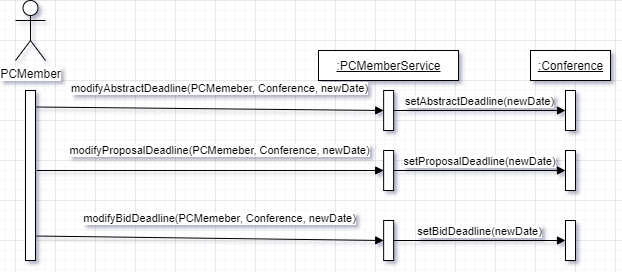

The diagram above was exported from draw.io. Its source (the exported page's mxGraphModel, read from the mxfile embedded in the PNG):
<mxGraphModel dx="621" dy="461" grid="1" gridSize="10" guides="1" tooltips="1" connect="1" arrows="1" fold="1" page="1" pageScale="1" pageWidth="827" pageHeight="1169" math="0" shadow="0">
  <root>
    <mxCell id="0" />
    <mxCell id="1" parent="0" />
    <mxCell id="EFX_0gtJaywPFX1NflqV-1" value="PCMember" style="shape=umlActor;verticalLabelPosition=bottom;labelBackgroundColor=#ffffff;verticalAlign=top;html=1;outlineConnect=0;" vertex="1" parent="1">
      <mxGeometry x="40" y="40" width="30" height="60" as="geometry" />
    </mxCell>
    <mxCell id="EFX_0gtJaywPFX1NflqV-2" value="" style="rounded=0;whiteSpace=wrap;html=1;" vertex="1" parent="1">
      <mxGeometry x="50" y="130" width="10" height="170" as="geometry" />
    </mxCell>
    <mxCell id="EFX_0gtJaywPFX1NflqV-3" value="&lt;u&gt;:PCMemberService&lt;/u&gt;" style="html=1;" vertex="1" parent="1">
      <mxGeometry x="343" y="90" width="140" height="30" as="geometry" />
    </mxCell>
    <mxCell id="EFX_0gtJaywPFX1NflqV-4" value="" style="rounded=0;whiteSpace=wrap;html=1;" vertex="1" parent="1">
      <mxGeometry x="408.14" y="130" width="10" height="40" as="geometry" />
    </mxCell>
    <mxCell id="EFX_0gtJaywPFX1NflqV-5" value="" style="rounded=0;whiteSpace=wrap;html=1;" vertex="1" parent="1">
      <mxGeometry x="408.14" y="190" width="10" height="40" as="geometry" />
    </mxCell>
    <mxCell id="EFX_0gtJaywPFX1NflqV-6" value="" style="rounded=0;whiteSpace=wrap;html=1;" vertex="1" parent="1">
      <mxGeometry x="408.14" y="260" width="10" height="40" as="geometry" />
    </mxCell>
    <mxCell id="EFX_0gtJaywPFX1NflqV-8" value="&lt;u&gt;:Conference&lt;/u&gt;" style="html=1;" vertex="1" parent="1">
      <mxGeometry x="555" y="90" width="80" height="30" as="geometry" />
    </mxCell>
    <mxCell id="EFX_0gtJaywPFX1NflqV-10" value="" style="rounded=0;whiteSpace=wrap;html=1;" vertex="1" parent="1">
      <mxGeometry x="590" y="130" width="10" height="40" as="geometry" />
    </mxCell>
    <mxCell id="EFX_0gtJaywPFX1NflqV-11" value="" style="rounded=0;whiteSpace=wrap;html=1;" vertex="1" parent="1">
      <mxGeometry x="590" y="190" width="10" height="40" as="geometry" />
    </mxCell>
    <mxCell id="EFX_0gtJaywPFX1NflqV-12" value="" style="rounded=0;whiteSpace=wrap;html=1;" vertex="1" parent="1">
      <mxGeometry x="590" y="260" width="10" height="40" as="geometry" />
    </mxCell>
    <mxCell id="EFX_0gtJaywPFX1NflqV-14" value="modifyAbstractDeadline(PCMemeber, Conference, newDate)" style="html=1;verticalAlign=bottom;endArrow=block;exitX=0.957;exitY=0.097;exitDx=0;exitDy=0;exitPerimeter=0;entryX=0;entryY=0.5;entryDx=0;entryDy=0;" edge="1" parent="1" source="EFX_0gtJaywPFX1NflqV-2" target="EFX_0gtJaywPFX1NflqV-4">
      <mxGeometry x="0.0584" y="11" width="80" relative="1" as="geometry">
        <mxPoint x="130" y="150" as="sourcePoint" />
        <mxPoint x="210" y="150" as="targetPoint" />
        <mxPoint as="offset" />
      </mxGeometry>
    </mxCell>
    <mxCell id="EFX_0gtJaywPFX1NflqV-20" value="modifyProposalDeadline(PCMemeber, Conference, newDate)" style="html=1;verticalAlign=bottom;endArrow=block;entryX=0;entryY=0.5;entryDx=0;entryDy=0;" edge="1" parent="1" target="EFX_0gtJaywPFX1NflqV-5">
      <mxGeometry x="0.0584" y="11" width="80" relative="1" as="geometry">
        <mxPoint x="61" y="210" as="sourcePoint" />
        <mxPoint x="408.1399999999999" y="208.61" as="targetPoint" />
        <mxPoint as="offset" />
      </mxGeometry>
    </mxCell>
    <mxCell id="EFX_0gtJaywPFX1NflqV-21" value="modifyBidDeadline(PCMemeber, Conference, newDate)" style="html=1;verticalAlign=bottom;endArrow=block;exitX=1.014;exitY=0.856;exitDx=0;exitDy=0;exitPerimeter=0;entryX=0;entryY=0.5;entryDx=0;entryDy=0;" edge="1" parent="1" source="EFX_0gtJaywPFX1NflqV-2" target="EFX_0gtJaywPFX1NflqV-6">
      <mxGeometry x="0.0584" y="11" width="80" relative="1" as="geometry">
        <mxPoint x="61" y="281.4" as="sourcePoint" />
        <mxPoint x="408.1399999999999" y="278.61" as="targetPoint" />
        <mxPoint as="offset" />
      </mxGeometry>
    </mxCell>
    <mxCell id="EFX_0gtJaywPFX1NflqV-23" value="setAbstractDeadline(newDate)" style="html=1;verticalAlign=bottom;endArrow=block;exitX=1;exitY=0.5;exitDx=0;exitDy=0;entryX=0;entryY=0.5;entryDx=0;entryDy=0;" edge="1" parent="1" source="EFX_0gtJaywPFX1NflqV-4" target="EFX_0gtJaywPFX1NflqV-10">
      <mxGeometry width="80" relative="1" as="geometry">
        <mxPoint x="460" y="190" as="sourcePoint" />
        <mxPoint x="540" y="190" as="targetPoint" />
      </mxGeometry>
    </mxCell>
    <mxCell id="EFX_0gtJaywPFX1NflqV-24" value="setProposalDeadline(newDate)" style="html=1;verticalAlign=bottom;endArrow=block;exitX=1;exitY=0.5;exitDx=0;exitDy=0;entryX=0;entryY=0.5;entryDx=0;entryDy=0;" edge="1" parent="1" source="EFX_0gtJaywPFX1NflqV-5" target="EFX_0gtJaywPFX1NflqV-11">
      <mxGeometry width="80" relative="1" as="geometry">
        <mxPoint x="428.1399999999999" y="160" as="sourcePoint" />
        <mxPoint x="600" y="160" as="targetPoint" />
      </mxGeometry>
    </mxCell>
    <mxCell id="EFX_0gtJaywPFX1NflqV-26" value="setBidDeadline(newDate)" style="html=1;verticalAlign=bottom;endArrow=block;exitX=1;exitY=0.5;exitDx=0;exitDy=0;entryX=0;entryY=0.5;entryDx=0;entryDy=0;" edge="1" parent="1" source="EFX_0gtJaywPFX1NflqV-6" target="EFX_0gtJaywPFX1NflqV-12">
      <mxGeometry width="80" relative="1" as="geometry">
        <mxPoint x="480" y="350" as="sourcePoint" />
        <mxPoint x="560" y="350" as="targetPoint" />
      </mxGeometry>
    </mxCell>
  </root>
</mxGraphModel>